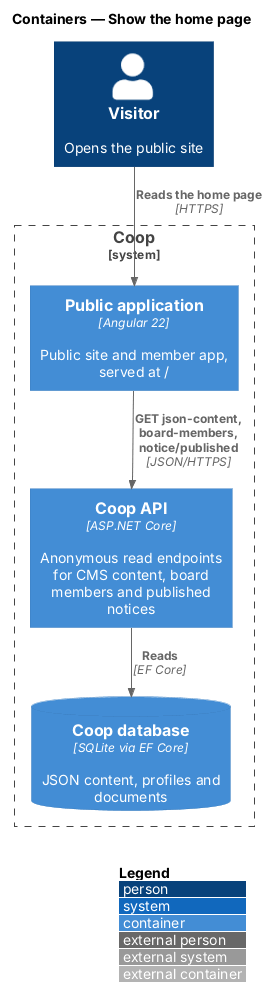

The diagram above was rendered by PlantUML. Its source (embedded in the PNG):
@startuml
!pragma layout smetana
!include <C4/C4_Container>
LAYOUT_WITH_LEGEND()
title Containers — Show the home page

Person(visitor, "Visitor", "Opens the public site")
System_Boundary(coop, "Coop") {
  Container(public, "Public application", "Angular 22", "Public site and member app, served at /")
  Container(api, "Coop API", "ASP.NET Core", "Anonymous read endpoints for CMS content, board members and published notices")
  ContainerDb(db, "Coop database", "SQLite via EF Core", "JSON content, profiles and documents")
}

Rel(visitor, public, "Reads the home page", "HTTPS")
Rel(public, api, "GET json-content, board-members, notice/published", "JSON/HTTPS")
Rel(api, db, "Reads", "EF Core")
@enduml